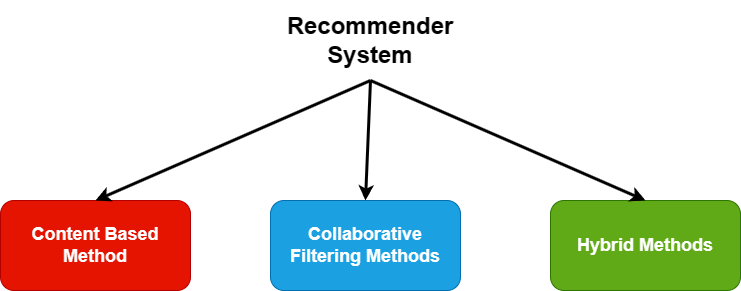

The diagram above was exported from draw.io. Its source (the exported page's mxGraphModel, read from the mxfile embedded in the PNG):
<mxGraphModel dx="832" dy="481" grid="1" gridSize="10" guides="1" tooltips="1" connect="1" arrows="1" fold="1" page="1" pageScale="1" pageWidth="827" pageHeight="1169" math="0" shadow="0">
  <root>
    <mxCell id="0" />
    <mxCell id="1" parent="0" />
    <mxCell id="lSNb8hq1_Q2s-0mGB0Vf-1" value="Recommender System" style="text;html=1;align=center;verticalAlign=middle;whiteSpace=wrap;rounded=0;fontStyle=1;fontSize=24;" vertex="1" parent="1">
      <mxGeometry x="280" y="80" width="200" height="80" as="geometry" />
    </mxCell>
    <mxCell id="lSNb8hq1_Q2s-0mGB0Vf-2" value="&lt;font style=&quot;font-size: 18px;&quot;&gt;&lt;b&gt;Content Based Method&lt;/b&gt;&lt;/font&gt;" style="rounded=1;whiteSpace=wrap;html=1;fillColor=#e51400;fontColor=#ffffff;strokeColor=#B20000;" vertex="1" parent="1">
      <mxGeometry x="10" y="280" width="190" height="90" as="geometry" />
    </mxCell>
    <mxCell id="lSNb8hq1_Q2s-0mGB0Vf-3" value="Collaborative Filtering Methods" style="rounded=1;whiteSpace=wrap;html=1;fontStyle=1;fontSize=18;fillColor=#1ba1e2;fontColor=#ffffff;strokeColor=#006EAF;" vertex="1" parent="1">
      <mxGeometry x="280" y="280" width="190" height="90" as="geometry" />
    </mxCell>
    <mxCell id="lSNb8hq1_Q2s-0mGB0Vf-4" value="Hybrid Methods" style="rounded=1;whiteSpace=wrap;html=1;fontSize=18;fontStyle=1;strokeColor=#2D7600;fillColor=#60a917;fontColor=#ffffff;" vertex="1" parent="1">
      <mxGeometry x="560" y="280" width="190" height="90" as="geometry" />
    </mxCell>
    <mxCell id="lSNb8hq1_Q2s-0mGB0Vf-5" value="" style="endArrow=classic;html=1;rounded=0;exitX=0.5;exitY=1;exitDx=0;exitDy=0;entryX=0.5;entryY=0;entryDx=0;entryDy=0;fontStyle=1;strokeWidth=3;" edge="1" parent="1" source="lSNb8hq1_Q2s-0mGB0Vf-1" target="lSNb8hq1_Q2s-0mGB0Vf-2">
      <mxGeometry width="50" height="50" relative="1" as="geometry">
        <mxPoint x="390" y="310" as="sourcePoint" />
        <mxPoint x="440" y="260" as="targetPoint" />
      </mxGeometry>
    </mxCell>
    <mxCell id="lSNb8hq1_Q2s-0mGB0Vf-6" value="" style="endArrow=classic;html=1;rounded=0;entryX=0.5;entryY=0;entryDx=0;entryDy=0;fontStyle=1;strokeWidth=3;" edge="1" parent="1" target="lSNb8hq1_Q2s-0mGB0Vf-3">
      <mxGeometry width="50" height="50" relative="1" as="geometry">
        <mxPoint x="380" y="160" as="sourcePoint" />
        <mxPoint x="115" y="290" as="targetPoint" />
      </mxGeometry>
    </mxCell>
    <mxCell id="lSNb8hq1_Q2s-0mGB0Vf-7" value="" style="endArrow=classic;html=1;rounded=0;entryX=0.5;entryY=0;entryDx=0;entryDy=0;fontStyle=1;strokeWidth=3;exitX=0.5;exitY=1;exitDx=0;exitDy=0;" edge="1" parent="1" source="lSNb8hq1_Q2s-0mGB0Vf-1" target="lSNb8hq1_Q2s-0mGB0Vf-4">
      <mxGeometry width="50" height="50" relative="1" as="geometry">
        <mxPoint x="390" y="170" as="sourcePoint" />
        <mxPoint x="385" y="290" as="targetPoint" />
      </mxGeometry>
    </mxCell>
  </root>
</mxGraphModel>